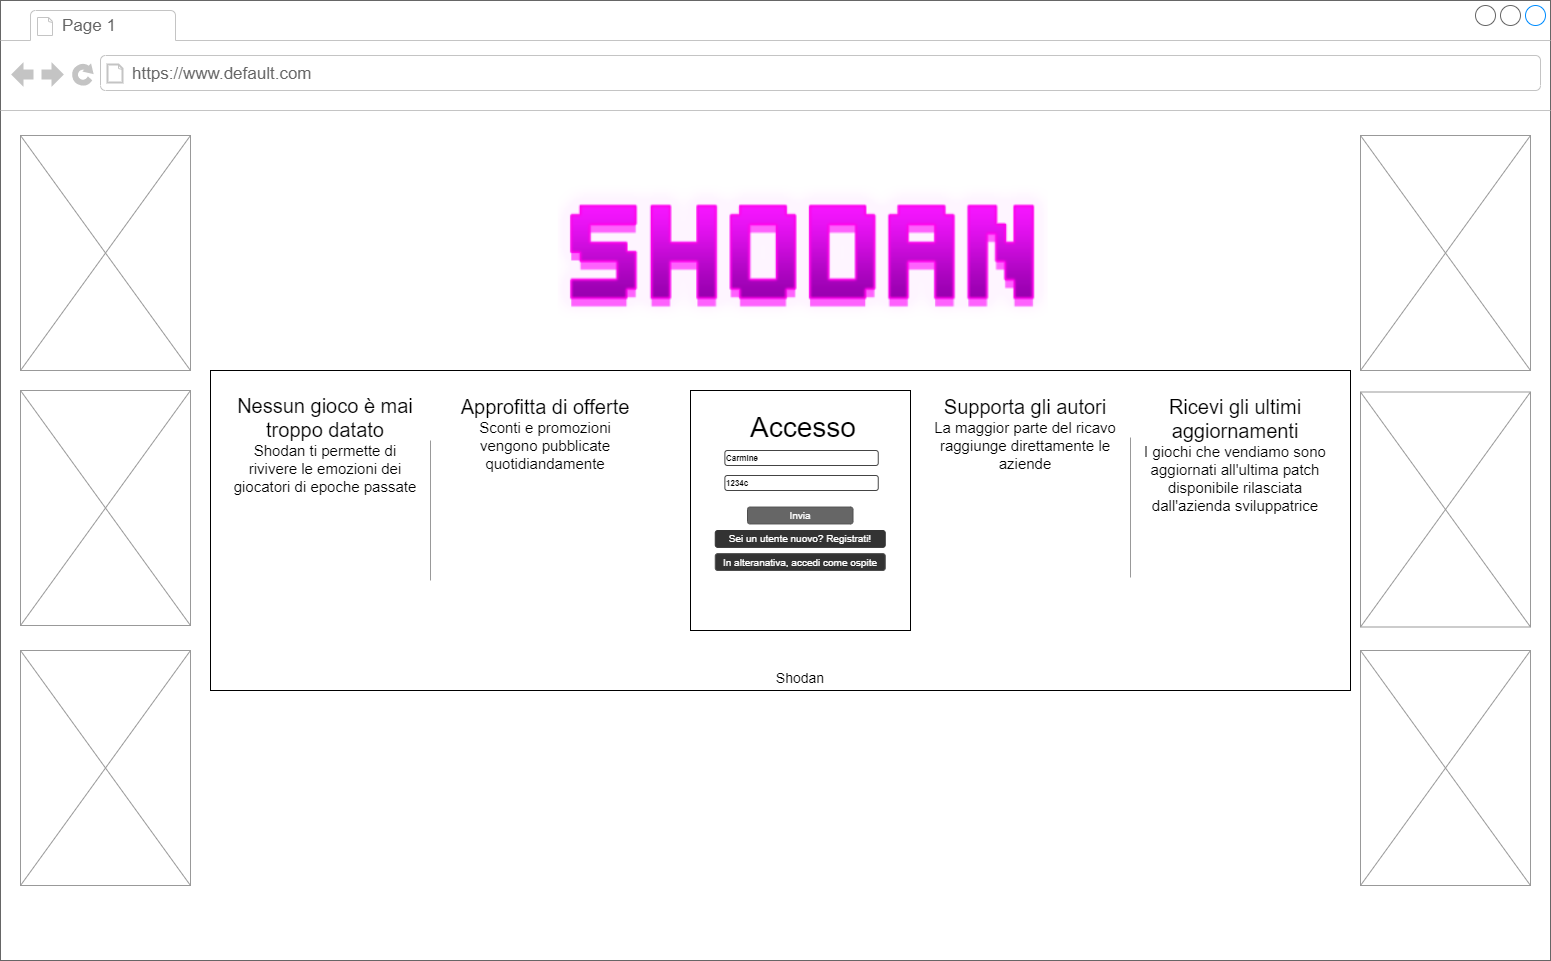

The diagram above was exported from draw.io. Its source (the exported page's mxGraphModel, read from the mxfile embedded in the PNG):
<mxGraphModel dx="1367" dy="779" grid="1" gridSize="10" guides="1" tooltips="1" connect="1" arrows="1" fold="1" page="1" pageScale="1" pageWidth="1100" pageHeight="850" background="#ffffff" math="0" shadow="0">
  <root>
    <mxCell id="0" />
    <mxCell id="1" parent="0" />
    <mxCell id="8kieVJgHNKOANtB189oR-13" value="" style="strokeWidth=1;shadow=0;dashed=0;align=center;html=1;shape=mxgraph.mockup.containers.browserWindow;rSize=0;strokeColor=#666666;mainText=,;recursiveResize=0;rounded=0;labelBackgroundColor=none;fontFamily=Verdana;fontSize=12" parent="1" vertex="1">
      <mxGeometry x="160" y="50" width="1550" height="960" as="geometry" />
    </mxCell>
    <mxCell id="8kieVJgHNKOANtB189oR-14" value="Page 1" style="strokeWidth=1;shadow=0;dashed=0;align=center;html=1;shape=mxgraph.mockup.containers.anchor;fontSize=17;fontColor=#666666;align=left;" parent="8kieVJgHNKOANtB189oR-13" vertex="1">
      <mxGeometry x="60" y="12" width="110" height="26" as="geometry" />
    </mxCell>
    <mxCell id="8kieVJgHNKOANtB189oR-15" value="https://www.default.com" style="strokeWidth=1;shadow=0;dashed=0;align=center;html=1;shape=mxgraph.mockup.containers.anchor;rSize=0;fontSize=17;fontColor=#666666;align=left;" parent="8kieVJgHNKOANtB189oR-13" vertex="1">
      <mxGeometry x="130" y="60" width="250" height="26" as="geometry" />
    </mxCell>
    <mxCell id="8kieVJgHNKOANtB189oR-20" value="" style="rounded=0;whiteSpace=wrap;html=1;fontSize=40;strokeWidth=1;" parent="8kieVJgHNKOANtB189oR-13" vertex="1">
      <mxGeometry x="690" y="395" width="210" height="230" as="geometry" />
    </mxCell>
    <mxCell id="8kieVJgHNKOANtB189oR-44" value="" style="verticalLabelPosition=bottom;shadow=0;dashed=0;align=center;html=1;verticalAlign=top;strokeWidth=1;shape=mxgraph.mockup.graphics.simpleIcon;strokeColor=#999999;fillColor=#ffffff;rounded=0;labelBackgroundColor=none;fontFamily=Verdana;fontSize=12;fontColor=#000000;" parent="8kieVJgHNKOANtB189oR-13" vertex="1">
      <mxGeometry x="20" y="135" width="170" height="235" as="geometry" />
    </mxCell>
    <mxCell id="8kieVJgHNKOANtB189oR-45" value="" style="verticalLabelPosition=bottom;shadow=0;dashed=0;align=center;html=1;verticalAlign=top;strokeWidth=1;shape=mxgraph.mockup.graphics.simpleIcon;strokeColor=#999999;fillColor=#ffffff;rounded=0;labelBackgroundColor=none;fontFamily=Verdana;fontSize=12;fontColor=#000000;" parent="8kieVJgHNKOANtB189oR-13" vertex="1">
      <mxGeometry x="20" y="390" width="170" height="235" as="geometry" />
    </mxCell>
    <mxCell id="8kieVJgHNKOANtB189oR-46" value="" style="verticalLabelPosition=bottom;shadow=0;dashed=0;align=center;html=1;verticalAlign=top;strokeWidth=1;shape=mxgraph.mockup.graphics.simpleIcon;strokeColor=#999999;fillColor=#ffffff;rounded=0;labelBackgroundColor=none;fontFamily=Verdana;fontSize=12;fontColor=#000000;" parent="8kieVJgHNKOANtB189oR-13" vertex="1">
      <mxGeometry x="20" y="650" width="170" height="235" as="geometry" />
    </mxCell>
    <mxCell id="8kieVJgHNKOANtB189oR-47" value="" style="verticalLabelPosition=bottom;shadow=0;dashed=0;align=center;html=1;verticalAlign=top;strokeWidth=1;shape=mxgraph.mockup.graphics.simpleIcon;strokeColor=#999999;fillColor=#ffffff;rounded=0;labelBackgroundColor=none;fontFamily=Verdana;fontSize=12;fontColor=#000000;" parent="8kieVJgHNKOANtB189oR-13" vertex="1">
      <mxGeometry x="1360" y="135" width="170" height="235" as="geometry" />
    </mxCell>
    <mxCell id="8kieVJgHNKOANtB189oR-48" value="" style="verticalLabelPosition=bottom;shadow=0;dashed=0;align=center;html=1;verticalAlign=top;strokeWidth=1;shape=mxgraph.mockup.graphics.simpleIcon;strokeColor=#999999;fillColor=#ffffff;rounded=0;labelBackgroundColor=none;fontFamily=Verdana;fontSize=12;fontColor=#000000;" parent="8kieVJgHNKOANtB189oR-13" vertex="1">
      <mxGeometry x="1360" y="391.5" width="170" height="235" as="geometry" />
    </mxCell>
    <mxCell id="8kieVJgHNKOANtB189oR-49" value="" style="verticalLabelPosition=bottom;shadow=0;dashed=0;align=center;html=1;verticalAlign=top;strokeWidth=1;shape=mxgraph.mockup.graphics.simpleIcon;strokeColor=#999999;fillColor=#ffffff;rounded=0;labelBackgroundColor=none;fontFamily=Verdana;fontSize=12;fontColor=#000000;" parent="8kieVJgHNKOANtB189oR-13" vertex="1">
      <mxGeometry x="1360" y="650" width="170" height="235" as="geometry" />
    </mxCell>
    <mxCell id="8kieVJgHNKOANtB189oR-50" value="" style="rounded=0;whiteSpace=wrap;html=1;fontSize=20;" parent="8kieVJgHNKOANtB189oR-13" vertex="1">
      <mxGeometry x="210" y="370" width="1140" height="320" as="geometry" />
    </mxCell>
    <mxCell id="8kieVJgHNKOANtB189oR-16" value="&lt;font&gt;&lt;span style=&quot;font-size: 20px&quot;&gt;Nessun gioco è mai troppo datato&lt;/span&gt;&lt;br&gt;&lt;font style=&quot;font-size: 15px&quot;&gt;Shodan ti permette di rivivere le emozioni dei giocatori di epoche passate&lt;/font&gt;&lt;br&gt;&lt;/font&gt;" style="text;spacingTop=-5;whiteSpace=wrap;html=1;align=center;fontSize=12;fontFamily=Helvetica;fillColor=none;strokeColor=none;rounded=0;shadow=1;labelBackgroundColor=none;" parent="8kieVJgHNKOANtB189oR-13" vertex="1">
      <mxGeometry x="230" y="391.5" width="190" height="248.5" as="geometry" />
    </mxCell>
    <mxCell id="8kieVJgHNKOANtB189oR-17" value="" style="verticalLabelPosition=bottom;shadow=0;dashed=0;align=center;html=1;verticalAlign=top;strokeWidth=1;shape=mxgraph.mockup.markup.line;strokeColor=#999999;fontSize=51;direction=south;" parent="8kieVJgHNKOANtB189oR-13" vertex="1">
      <mxGeometry x="420" y="440" width="20" height="140" as="geometry" />
    </mxCell>
    <mxCell id="8kieVJgHNKOANtB189oR-39" value="&lt;font&gt;&lt;span style=&quot;font-size: 20px&quot;&gt;Approfitta di offerte&lt;/span&gt;&lt;br&gt;&lt;font style=&quot;font-size: 15px&quot;&gt;Sconti e promozioni vengono pubblicate quotidiandamente&lt;/font&gt;&lt;br&gt;&lt;/font&gt;" style="text;spacingTop=-5;whiteSpace=wrap;html=1;align=center;fontSize=12;fontFamily=Helvetica;fillColor=none;strokeColor=none;rounded=0;shadow=1;labelBackgroundColor=none;" parent="8kieVJgHNKOANtB189oR-13" vertex="1">
      <mxGeometry x="450" y="393" width="190" height="247" as="geometry" />
    </mxCell>
    <mxCell id="8kieVJgHNKOANtB189oR-41" value="&lt;font&gt;&lt;span style=&quot;font-size: 20px&quot;&gt;Supporta gli autori&lt;/span&gt;&lt;br&gt;&lt;font style=&quot;font-size: 15px&quot;&gt;La maggior parte del ricavo raggiunge direttamente le aziende&lt;/font&gt;&lt;br&gt;&lt;/font&gt;" style="text;spacingTop=-5;whiteSpace=wrap;html=1;align=center;fontSize=12;fontFamily=Helvetica;fillColor=none;strokeColor=none;rounded=0;shadow=1;labelBackgroundColor=none;" parent="8kieVJgHNKOANtB189oR-13" vertex="1">
      <mxGeometry x="930" y="393" width="190" height="247" as="geometry" />
    </mxCell>
    <mxCell id="8kieVJgHNKOANtB189oR-40" value="&lt;font&gt;&lt;span style=&quot;font-size: 20px&quot;&gt;Ricevi gli ultimi aggiornamenti&lt;/span&gt;&lt;br&gt;&lt;font style=&quot;font-size: 15px&quot;&gt;I giochi che vendiamo sono aggiornati all'ultima patch disponibile rilasciata dall'azienda sviluppatrice&lt;/font&gt;&lt;br&gt;&lt;/font&gt;" style="text;spacingTop=-5;whiteSpace=wrap;html=1;align=center;fontSize=12;fontFamily=Helvetica;fillColor=none;strokeColor=none;rounded=0;shadow=1;labelBackgroundColor=none;" parent="8kieVJgHNKOANtB189oR-13" vertex="1">
      <mxGeometry x="1140" y="393" width="190" height="247" as="geometry" />
    </mxCell>
    <mxCell id="8kieVJgHNKOANtB189oR-18" value="" style="verticalLabelPosition=bottom;shadow=0;dashed=0;align=center;html=1;verticalAlign=top;strokeWidth=1;shape=mxgraph.mockup.markup.line;strokeColor=#999999;fontSize=51;direction=south;" parent="8kieVJgHNKOANtB189oR-13" vertex="1">
      <mxGeometry x="1120" y="437" width="20" height="140" as="geometry" />
    </mxCell>
    <mxCell id="8kieVJgHNKOANtB189oR-51" value="" style="rounded=0;whiteSpace=wrap;html=1;fontSize=20;" parent="8kieVJgHNKOANtB189oR-13" vertex="1">
      <mxGeometry x="690" y="390" width="220" height="240" as="geometry" />
    </mxCell>
    <mxCell id="8kieVJgHNKOANtB189oR-27" value="&lt;font style=&quot;font-size: 28px&quot;&gt;Accesso&lt;/font&gt;" style="text;html=1;strokeColor=none;fillColor=none;align=center;verticalAlign=middle;whiteSpace=wrap;rounded=0;fontSize=40;" parent="8kieVJgHNKOANtB189oR-13" vertex="1">
      <mxGeometry x="727.75" y="407" width="150" height="30" as="geometry" />
    </mxCell>
    <mxCell id="8kieVJgHNKOANtB189oR-29" value="&lt;b&gt;Carmine&lt;/b&gt;" style="strokeWidth=1;html=1;shadow=0;dashed=0;shape=mxgraph.ios.iTextInput;strokeColor=#444444;align=left;buttonText=;fontSize=8" parent="8kieVJgHNKOANtB189oR-13" vertex="1">
      <mxGeometry x="724.38" y="450" width="153.37" height="15" as="geometry" />
    </mxCell>
    <mxCell id="8kieVJgHNKOANtB189oR-30" value="&lt;b&gt;1234c&lt;/b&gt;" style="strokeWidth=1;html=1;shadow=0;dashed=0;shape=mxgraph.ios.iTextInput;strokeColor=#444444;align=left;buttonText=;fontSize=8" parent="8kieVJgHNKOANtB189oR-13" vertex="1">
      <mxGeometry x="724.38" y="475" width="153.37" height="15" as="geometry" />
    </mxCell>
    <mxCell id="8kieVJgHNKOANtB189oR-28" value="Invia" style="rounded=1;html=1;shadow=0;dashed=0;whiteSpace=wrap;fontSize=10;fillColor=#666666;align=center;strokeColor=#4D4D4D;fontColor=#ffffff;" parent="8kieVJgHNKOANtB189oR-13" vertex="1">
      <mxGeometry x="747" y="506.56" width="105.5" height="16.88" as="geometry" />
    </mxCell>
    <mxCell id="8kieVJgHNKOANtB189oR-42" value="&lt;font color=&quot;#ffffff&quot;&gt;Sei un utente nuovo? Registrati!&lt;/font&gt;" style="rounded=1;html=1;shadow=0;dashed=0;whiteSpace=wrap;fontSize=10;fillColor=#333333;align=center;strokeColor=#333333;fontColor=#666666;" parent="8kieVJgHNKOANtB189oR-13" vertex="1">
      <mxGeometry x="714.75" y="530" width="170" height="16.88" as="geometry" />
    </mxCell>
    <mxCell id="8kieVJgHNKOANtB189oR-43" value="&lt;font color=&quot;#ffffff&quot;&gt;In alteranativa, accedi come ospite&lt;/font&gt;" style="rounded=1;html=1;shadow=0;dashed=0;whiteSpace=wrap;fontSize=10;fillColor=#333333;align=center;strokeColor=#4D4D4D;fontColor=#666666;" parent="8kieVJgHNKOANtB189oR-13" vertex="1">
      <mxGeometry x="714.75" y="553.12" width="170" height="16.88" as="geometry" />
    </mxCell>
    <mxCell id="8kieVJgHNKOANtB189oR-52" value="&lt;font style=&quot;font-size: 14px&quot;&gt;Shodan&lt;/font&gt;" style="text;html=1;strokeColor=none;fillColor=none;align=center;verticalAlign=middle;whiteSpace=wrap;rounded=0;fontSize=20;" parent="8kieVJgHNKOANtB189oR-13" vertex="1">
      <mxGeometry x="770" y="660" width="60" height="30" as="geometry" />
    </mxCell>
    <mxCell id="ypUGblISTEnrGKAXdFF_-1" value="" style="shape=image;verticalLabelPosition=bottom;labelBackgroundColor=#ffffff;verticalAlign=top;aspect=fixed;imageAspect=0;image=data:image/png,(base64 omitted: 17016 chars);" parent="8kieVJgHNKOANtB189oR-13" vertex="1">
      <mxGeometry x="557.75" y="180.84" width="490" height="143.33" as="geometry" />
    </mxCell>
  </root>
</mxGraphModel>